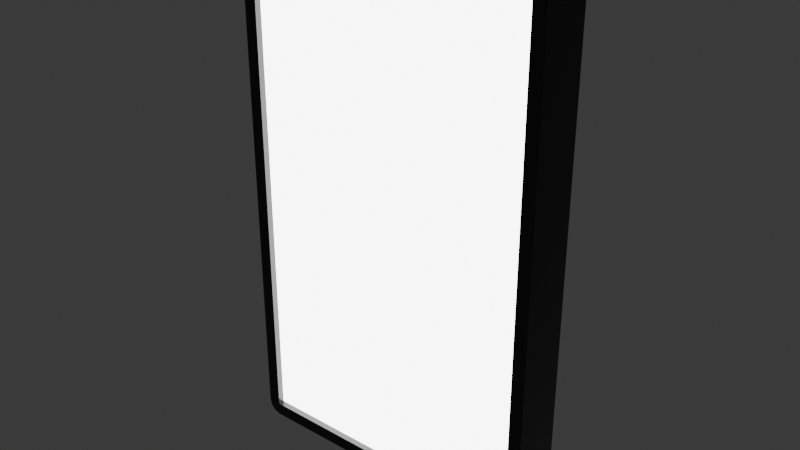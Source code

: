 # Source: board.blend  (saved by Blender 4.2.66; exported with 4.5.12 LTS)
import bpy
from mathutils import Matrix  # noqa: F401  (used for matrix-valued properties, if any)

bpy.ops.wm.read_factory_settings(use_empty=True)
scene = bpy.context.scene
scene.name = 'Scene'

# ---- materials (node trees are filled in below, after node groups)
mat_metal = bpy.data.materials.new('Metal')
mat_light = bpy.data.materials.new('Light')

# ---- node groups
ng_smooth_by_angle = bpy.data.node_groups.new('Smooth by Angle', 'GeometryNodeTree')
_s = ng_smooth_by_angle.interface.new_socket(name='Mesh', in_out='OUTPUT', socket_type='NodeSocketGeometry')
_s = ng_smooth_by_angle.interface.new_socket(name='Mesh', in_out='INPUT', socket_type='NodeSocketGeometry')
_s = ng_smooth_by_angle.interface.new_socket(name='Angle', in_out='INPUT', socket_type='NodeSocketFloat')
_s.subtype = 'ANGLE'
_s.default_value = 0.5236
_s.min_value = 0.0
_s.max_value = 3.142
_s.description = 'Maximum face angle for smooth edges'
_s = ng_smooth_by_angle.interface.new_socket(name='Ignore Sharpness', in_out='INPUT', socket_type='NodeSocketBool')
_s.force_non_field = True
ng_smooth_by_angle.description = 'Set the sharpness of mesh edges based on the angle between the neighboring faces'
ng_smooth_by_angle.is_modifier = True
_N = ng_smooth_by_angle.nodes; _L = ng_smooth_by_angle.links
n0 = _N.new('GeometryNodeSetShadeSmooth'); n0.name = 'Set Shade Smooth'; n0.location = (120, -80)
n0.domain = 'EDGE'
n1 = _N.new('GeometryNodeSetShadeSmooth'); n1.name = 'Set Shade Smooth.001'; n1.location = (300, -80)
n2 = _N.new('NodeGroupOutput'); n2.name = 'Group Output'; n2.location = (480, -80)
n3 = _N.new('GeometryNodeInputMeshEdgeAngle'); n3.name = 'Edge Angle'; n3.location = (-440, -240)
n4 = _N.new('NodeGroupInput'); n4.name = 'Group Input'; n4.location = (-80, -80)
n5 = _N.new('GeometryNodeInputEdgeSmooth'); n5.name = 'Is Edge Smooth'; n5.location = (-260, -120)
n6 = _N.new('GeometryNodeInputShadeSmooth'); n6.name = 'Is Shade Smooth'; n6.location = (-440, -397)
n7 = _N.new('FunctionNodeCompare'); n7.name = 'Compare'; n7.location = (-260, -260)
n7.operation = 'LESS_EQUAL'
n7.inputs[6].default_value = (0.0, 0.0, 0.0, 0.0)
n7.inputs[7].default_value = (0.0, 0.0, 0.0, 0.0)
n8 = _N.new('FunctionNodeBooleanMath'); n8.name = 'Boolean Math.001'; n8.location = (-80, -260)
n9 = _N.new('NodeGroupInput'); n9.name = 'Group Input.001'; n9.location = (-440, -329)
n10 = _N.new('NodeGroupInput'); n10.name = 'Group Input.002'; n10.location = (-259, -189)
n11 = _N.new('FunctionNodeBooleanMath'); n11.name = 'Boolean Math'; n11.location = (-80, -149)
n11.operation = 'OR'
n12 = _N.new('FunctionNodeBooleanMath'); n12.name = 'Boolean Math.002'; n12.location = (-260, -380)
n12.operation = 'OR'
n13 = _N.new('NodeGroupInput'); n13.name = 'Group Input.003'; n13.location = (-440, -460)
_L.new(n3.outputs[0], n7.inputs[0])
_L.new(n1.outputs[0], n2.inputs[0])
_L.new(n9.outputs[1], n7.inputs[1])
_L.new(n7.outputs[0], n8.inputs[0])
_L.new(n4.outputs[0], n0.inputs[0])
_L.new(n0.outputs[0], n1.inputs[0])
_L.new(n8.outputs[0], n0.inputs[2])
_L.new(n10.outputs[2], n11.inputs[1])
_L.new(n5.outputs[0], n11.inputs[0])
_L.new(n11.outputs[0], n0.inputs[1])
_L.new(n13.outputs[2], n12.inputs[1])
_L.new(n6.outputs[0], n12.inputs[0])
_L.new(n12.outputs[0], n8.inputs[1])
n2.is_active_output = True

# ---- material node trees
mat_metal.use_nodes = True; mat_metal.node_tree.nodes.clear()
_N = mat_metal.node_tree.nodes; _L = mat_metal.node_tree.links
n0 = _N.new('ShaderNodeBsdfPrincipled'); n0.name = 'Principled BSDF'; n0.location = (10, 300)
n0.inputs[0].default_value = (0.04066, 0.04066, 0.04066, 1.0)
n0.inputs[1].default_value = 0.5
n0.inputs[2].default_value = 0.3
n1 = _N.new('ShaderNodeOutputMaterial'); n1.name = 'Material Output'; n1.location = (300, 300)
_L.new(n0.outputs[0], n1.inputs[0])
n1.is_active_output = True
mat_light.use_nodes = True; mat_light.node_tree.nodes.clear()
_N = mat_light.node_tree.nodes; _L = mat_light.node_tree.links
n0 = _N.new('ShaderNodeBsdfPrincipled'); n0.name = 'Principled BSDF'; n0.location = (10, 300)
n0.inputs[28].default_value = 8.0
n1 = _N.new('ShaderNodeOutputMaterial'); n1.name = 'Material Output'; n1.location = (300, 300)
_L.new(n0.outputs[0], n1.inputs[0])
n1.is_active_output = True

# ---- world
world_world = bpy.data.worlds.new('World'); scene.world = world_world
world_world.use_nodes = True; world_world.node_tree.nodes.clear()
_N = world_world.node_tree.nodes; _L = world_world.node_tree.links
n0 = _N.new('ShaderNodeOutputWorld'); n0.name = 'World Output'; n0.location = (300, 300)
n1 = _N.new('ShaderNodeBackground'); n1.name = 'Background'; n1.location = (10, 300)
n1.inputs[0].default_value = (0.05088, 0.05088, 0.05088, 1.0)
_L.new(n1.outputs[0], n0.inputs[0])
n0.is_active_output = True
world_world.color = (0.05088, 0.05088, 0.05088)
world_world.sun_shadow_jitter_overblur = 0.0

# ---- meshes
me_cube_001 = bpy.data.meshes.new('Cube.001')
me_cube_001.from_pydata([(0.1, -0.55, -0.95), (0.1, -0.55, 0.95), (0.1, 0.55, -0.95), (0.1, 0.55, 0.95), (0.075, 0.55, 0.95), (0.075, 0.55, -0.95), (0.075, -0.55, -0.95), (0.075, -0.55, 0.95), (-0.1, -0.55, -1.0), (-0.1, -0.6, -0.95), (-0.1, -0.575, -0.9933), (-0.1, -0.5933, -0.975), (-0.1, -0.6, 0.95), (-0.1, -0.55, 1.0), (-0.1, -0.5933, 0.975), (-0.1, -0.575, 0.9933), (-0.1, 0.6, -0.95), (-0.1, 0.55, -1.0), (-0.1, 0.5933, -0.975), (-0.1, 0.575, -0.9933), (-0.1, 0.55, 1.0), (-0.1, 0.6, 0.95), (-0.1, 0.575, 0.9933), (-0.1, 0.5933, 0.975), (0.1, 0.6, 0.95), (0.1, 0.55, 1.0), (0.1, 0.5646, 0.9646), (0.1, 0.5933, 0.975), (0.1, 0.575, 0.9933), (0.1, 0.55, -1.0), (0.1, 0.6, -0.95), (0.1, 0.5646, -0.9646), (0.1, 0.575, -0.9933), (0.1, 0.5933, -0.975), (0.1, -0.6, -0.95), (0.1, -0.55, -1.0), (0.1, -0.5646, -0.9646), (0.1, -0.5933, -0.975), (0.1, -0.575, -0.9933), (0.1, -0.55, 1.0), (0.1, -0.6, 0.95), (0.1, -0.5646, 0.9646), (0.1, -0.575, 0.9933), (0.1, -0.5933, 0.975)], [], [(34, 40, 12, 9), (3, 2, 31, 30, 24, 26), (3, 1, 7, 4), (25, 20, 13, 39), (8, 10, 11, 9, 12, 14, 15, 13, 20, 22, 23, 21, 16, 18, 19, 17), (16, 21, 24, 30), (1, 3, 26, 25, 39, 41), (0, 1, 41, 40, 34, 36), (2, 0, 36, 35, 29, 31), (5, 4, 7, 6), (2, 3, 4, 5), (1, 0, 6, 7), (0, 2, 5, 6), (24, 27, 26), (27, 28, 26), (28, 25, 26), (29, 32, 31), (32, 33, 31), (33, 30, 31), (34, 37, 36), (37, 38, 36), (38, 35, 36), (39, 42, 41), (42, 43, 41), (43, 40, 41), (29, 17, 19, 32), (32, 19, 18, 33), (33, 18, 16, 30), (20, 25, 28, 22), (22, 28, 27, 23), (23, 27, 24, 21), (8, 35, 38, 10), (10, 38, 37, 11), (11, 37, 34, 9), (39, 13, 15, 42), (42, 15, 14, 43), (43, 14, 12, 40), (17, 29, 35, 8)])
me_cube_001.polygons.foreach_set('use_smooth', [True] * 38)
me_cube_001.polygons.foreach_set('material_index', [0, 0, 0, 0, 0, 0, 0, 0, 0, 1, 0, 0, 0, 0, 0, 0, 0, 0, 0, 0, 0, 0, 0, 0, 0, 0, 0, 0, 0, 0, 0, 0, 0, 0, 0, 0, 0, 0])
_uv = me_cube_001.uv_layers.new(name='UVMap')
_uv.uv.foreach_set('vector', [0.3813, 0.75, 0.6187, 0.75, 0.6187, 1.0, 0.3813, 1.0, 0.6188, 0.5104, 0.3813, 0.5104, 0.3794, 0.5074, 0.3813, 0.5, 0.6187, 0.5, 0.6206, 0.5074, 0.6188, 0.5104, 0.6187, 0.7396, 0.6187, 0.7396, 0.6188, 0.5104, 0.625, 0.5104, 0.875, 0.5104, 0.875, 0.7396, 0.625, 0.7396, 0.375, 0.01042, 0.3758, 0.005208, 0.3781, 0.001396, 0.3813, 0.0, 0.6187, 0.0, 0.6219, 0.001396, 0.6242, 0.005208, 0.625, 0.01042, 0.625, 0.2396, 0.6242, 0.2448, 0.6219, 0.2486, 0.6187, 0.25, 0.3813, 0.25, 0.3781, 0.2486, 0.3758, 0.2448, 0.375, 0.2396, 0.3813, 0.25, 0.6187, 0.25, 0.6187, 0.5, 0.3813, 0.5, 0.6187, 0.7396, 0.6188, 0.5104, 0.6206, 0.5074, 0.625, 0.5104, 0.625, 0.7396, 0.6206, 0.7426, 0.3813, 0.7396, 0.6187, 0.7396, 0.6206, 0.7426, 0.6187, 0.75, 0.3813, 0.75, 0.3794, 0.7426, 0.3813, 0.5104, 0.3813, 0.7396, 0.3794, 0.7426, 0.375, 0.7396, 0.375, 0.5104, 0.3794, 0.5074, 0.3813, 0.5104, 0.6188, 0.5104, 0.6187, 0.7396, 0.3813, 0.7396, 0.3813, 0.5104, 0.6188, 0.5104, 0.6188, 0.5104, 0.3813, 0.5104, 0.6187, 0.7396, 0.3813, 0.7396, 0.3813, 0.7396, 0.6187, 0.7396, 0.3813, 0.7396, 0.3813, 0.5104, 0.3813, 0.5104, 0.3813, 0.7396, 0.6187, 0.5, 0.6219, 0.5, 0.6206, 0.5074, 0.6219, 0.5, 0.623, 0.5033, 0.6206, 0.5074, 0.623, 0.5033, 0.6219, 0.5052, 0.6206, 0.5074, 0.375, 0.5104, 0.375, 0.5052, 0.3794, 0.5074, 0.375, 0.5052, 0.377, 0.5033, 0.3794, 0.5074, 0.377, 0.5033, 0.3781, 0.5052, 0.3794, 0.5074, 0.3781, 0.7448, 0.377, 0.7467, 0.3794, 0.7426, 0.377, 0.7467, 0.375, 0.7448, 0.3794, 0.7426, 0.375, 0.7448, 0.375, 0.7396, 0.3794, 0.7426, 0.6219, 0.7448, 0.623, 0.7467, 0.6206, 0.7426, 0.623, 0.7467, 0.6219, 0.75, 0.6206, 0.7426, 0.6219, 0.75, 0.6187, 0.75, 0.6206, 0.7426, 0.375, 0.5104, 0.125, 0.5104, 0.125, 0.5052, 0.375, 0.5052, 0.375, 0.5052, 0.125, 0.5052, 0.125, 0.5, 0.375, 0.5, 0.375, 0.5, 0.375, 0.25, 0.3813, 0.25, 0.3813, 0.5, 0.875, 0.5104, 0.625, 0.5104, 0.625, 0.5, 0.875, 0.5, 0.625, 0.25, 0.625, 0.5, 0.6219, 0.5, 0.6219, 0.25, 0.6219, 0.25, 0.6219, 0.5, 0.6187, 0.5, 0.6187, 0.25, 0.125, 0.7396, 0.375, 0.7396, 0.375, 0.7448, 0.125, 0.7448, 0.125, 0.7448, 0.375, 0.7448, 0.375, 0.75, 0.125, 0.75, 0.375, 1.0, 0.375, 0.75, 0.3813, 0.75, 0.3813, 1.0, 0.625, 0.7396, 0.875, 0.7396, 0.875, 0.75, 0.625, 0.75, 0.625, 0.75, 0.625, 1.0, 0.6219, 1.0, 0.6219, 0.75, 0.6219, 0.75, 0.6219, 1.0, 0.6187, 1.0, 0.6187, 0.75, 0.125, 0.5104, 0.375, 0.5104, 0.375, 0.7396, 0.125, 0.7396])
me_cube_001.materials.append(mat_metal)
me_cube_001.materials.append(mat_light)
me_cube_001.update()

# ---- objects
ob_screen = bpy.data.objects.new('Screen', me_cube_001)

# ---- transforms, parenting, visibility, modifiers, constraints
ob_screen.location = (0.0, 0.0, 0.0)
ob_screen.rotation_euler = (0.0, -0.0, -1.571)
_m = ob_screen.modifiers.new('Smooth by Angle', 'NODES')
_m.node_group = ng_smooth_by_angle
_m.use_pin_to_last = True
_m.show_group_selector = False

# ---- collection membership
scene.collection.objects.link(ob_screen)

# ---- scene / render settings (as saved in the file)
scene.frame_start = 1; scene.frame_end = 250; scene.frame_set(1)
scene.render.engine = 'BLENDER_EEVEE_NEXT'
bpy.context.view_layer.update()

# ---- added for rendering (the .blend has no active camera): camera
cam_auto = bpy.data.cameras.new('AutoCamera')
cam_auto.lens = 50.0
cam_auto.sensor_width = 36.0
cam_auto.clip_end = 1000.0
ob_auto_camera = bpy.data.objects.new('AutoCamera', cam_auto)
scene.collection.objects.link(ob_auto_camera)
ob_auto_camera.location = (2.1659, -2.59907, 1.73272)
ob_auto_camera.rotation_euler = (1.09748, -7.21219e-08, 0.694738)
scene.camera = ob_auto_camera
bpy.context.view_layer.update()
